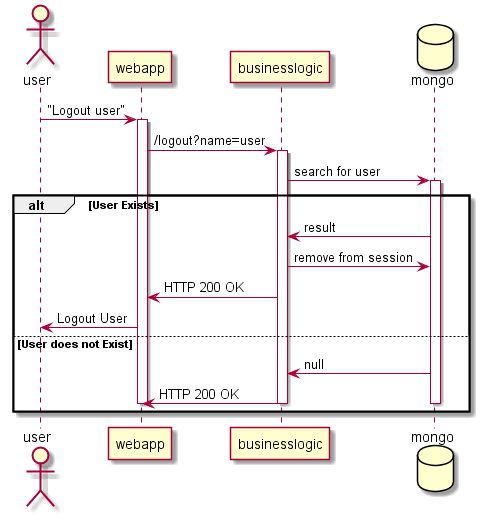

The diagram above was rendered by PlantUML. Its source (embedded in the PNG):
@startuml Laufzeit_logout
actor user
participant webapp
participant businesslogic
database mongo

user -> webapp : "Logout user"
activate webapp
webapp -> businesslogic : /logout?name=user
activate businesslogic
businesslogic -> mongo : search for user
activate mongo
alt User Exists
    mongo -> businesslogic : result
    businesslogic -> mongo : remove from session
    businesslogic -> webapp : HTTP 200 OK
    webapp -> user : Logout User
else User does not Exist
    mongo -> businesslogic : null
    businesslogic -> webapp : HTTP 200 OK
    deactivate mongo
    deactivate businesslogic
    deactivate webapp
end
@enduml